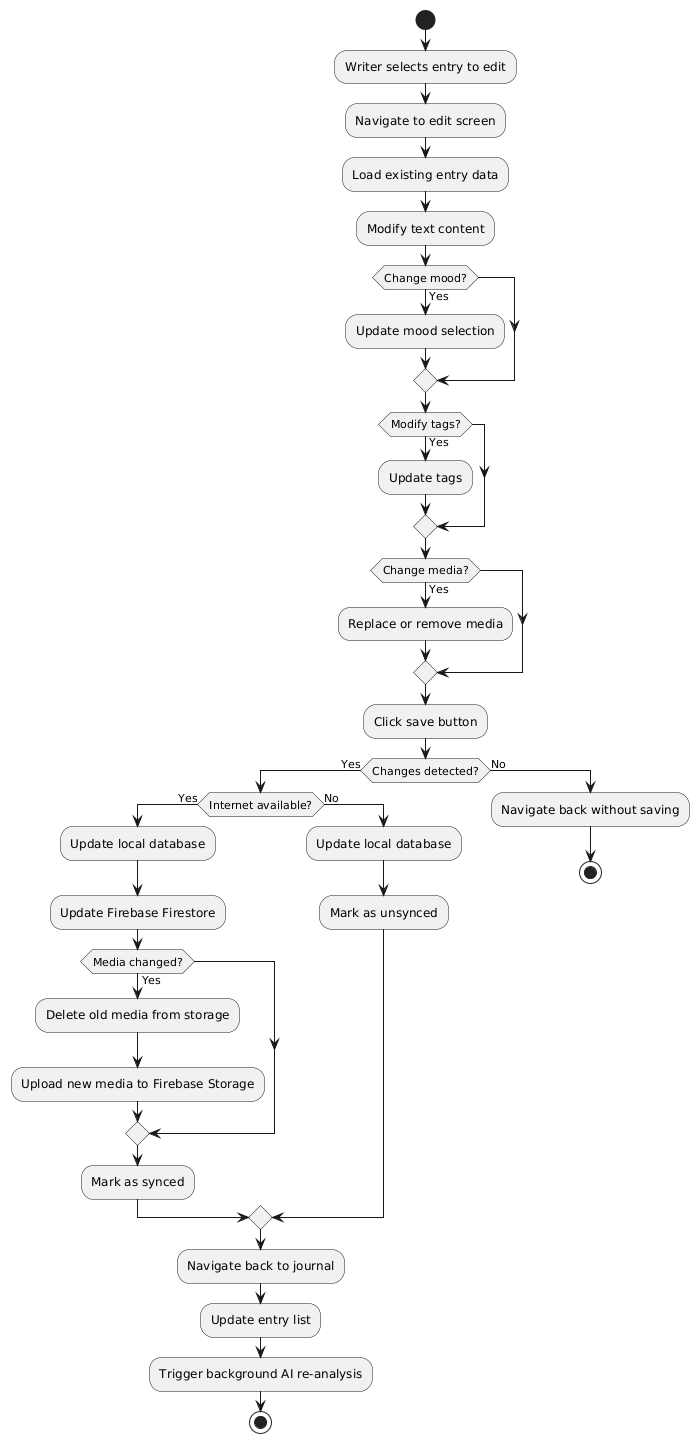

The diagram above was rendered by PlantUML. Its source (embedded in the PNG):
@startuml
start
:Writer selects entry to edit;
:Navigate to edit screen;
:Load existing entry data;
:Modify text content;
if (Change mood?) then (Yes)
  :Update mood selection;
endif
if (Modify tags?) then (Yes)
  :Update tags;
endif
if (Change media?) then (Yes)
  :Replace or remove media;
endif
:Click save button;
if (Changes detected?) then (Yes)
  if (Internet available?) then (Yes)
    :Update local database;
    :Update Firebase Firestore;
    if (Media changed?) then (Yes)
      :Delete old media from storage;
      :Upload new media to Firebase Storage;
    endif
    :Mark as synced;
  else (No)
    :Update local database;
    :Mark as unsynced;
  endif
  :Navigate back to journal;
  :Update entry list;
  :Trigger background AI re-analysis;
  stop
else (No)
  :Navigate back without saving;
  stop
endif
@enduml